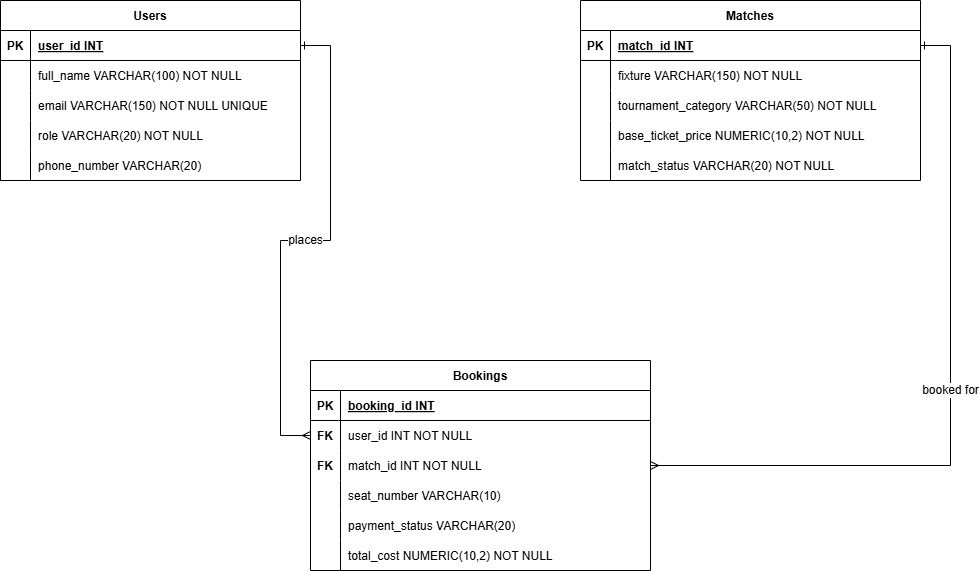

The diagram above was exported from draw.io. Its source (the exported page's mxGraphModel, read from the mxfile embedded in the PNG):
<mxGraphModel dx="2054" dy="1109" grid="1" gridSize="10" guides="1" tooltips="1" connect="1" arrows="1" fold="1" page="1" pageScale="1" pageWidth="1100" pageHeight="850" math="0" shadow="0">
  <root>
    <mxCell id="0" />
    <mxCell id="1" parent="0" />
    <mxCell id="U" parent="1" style="shape=table;startSize=30;container=1;collapsible=1;childLayout=tableLayout;fixedRows=1;rowLines=0;fontStyle=1;align=center;resizeLast=1;" value="Users" vertex="1">
      <mxGeometry height="180" width="300" x="40" y="40" as="geometry" />
    </mxCell>
    <mxCell id="U1" parent="U" style="shape=tableRow;horizontal=0;startSize=0;swimlaneHead=0;swimlaneBody=0;fillColor=none;collapsible=0;dropTarget=0;points=[[0,0.5],[1,0.5]];portConstraint=eastwest;strokeColor=inherit;top=0;left=0;right=0;bottom=1;" value="" vertex="1">
      <mxGeometry height="30" width="300" y="30" as="geometry" />
    </mxCell>
    <mxCell id="U1k" parent="U1" style="shape=partialRectangle;overflow=hidden;connectable=0;fillColor=none;strokeColor=inherit;top=0;left=0;bottom=0;right=0;fontStyle=1;" value="PK" vertex="1">
      <mxGeometry height="30" width="30" as="geometry">
        <mxRectangle height="30" width="30" as="alternateBounds" />
      </mxGeometry>
    </mxCell>
    <mxCell id="U1f" parent="U1" style="shape=partialRectangle;overflow=hidden;connectable=0;fillColor=none;align=left;strokeColor=inherit;top=0;left=0;bottom=0;right=0;spacingLeft=6;fontStyle=5;" value="user_id INT" vertex="1">
      <mxGeometry height="30" width="270" x="30" as="geometry">
        <mxRectangle height="30" width="270" as="alternateBounds" />
      </mxGeometry>
    </mxCell>
    <mxCell id="U2" parent="U" style="shape=tableRow;horizontal=0;startSize=0;swimlaneHead=0;swimlaneBody=0;fillColor=none;collapsible=0;dropTarget=0;points=[[0,0.5],[1,0.5]];portConstraint=eastwest;strokeColor=inherit;top=0;left=0;right=0;bottom=0;" value="" vertex="1">
      <mxGeometry height="30" width="300" y="60" as="geometry" />
    </mxCell>
    <mxCell id="U2k" parent="U2" style="shape=partialRectangle;overflow=hidden;connectable=0;fillColor=none;strokeColor=inherit;top=0;left=0;bottom=0;right=0;" value="" vertex="1">
      <mxGeometry height="30" width="30" as="geometry">
        <mxRectangle height="30" width="30" as="alternateBounds" />
      </mxGeometry>
    </mxCell>
    <mxCell id="U2f" parent="U2" style="shape=partialRectangle;overflow=hidden;connectable=0;fillColor=none;align=left;strokeColor=inherit;top=0;left=0;bottom=0;right=0;spacingLeft=6;" value="full_name VARCHAR(100) NOT NULL" vertex="1">
      <mxGeometry height="30" width="270" x="30" as="geometry">
        <mxRectangle height="30" width="270" as="alternateBounds" />
      </mxGeometry>
    </mxCell>
    <mxCell id="U3" parent="U" style="shape=tableRow;horizontal=0;startSize=0;swimlaneHead=0;swimlaneBody=0;fillColor=none;collapsible=0;dropTarget=0;points=[[0,0.5],[1,0.5]];portConstraint=eastwest;strokeColor=inherit;top=0;left=0;right=0;bottom=0;" value="" vertex="1">
      <mxGeometry height="30" width="300" y="90" as="geometry" />
    </mxCell>
    <mxCell id="U3k" parent="U3" style="shape=partialRectangle;overflow=hidden;connectable=0;fillColor=none;strokeColor=inherit;top=0;left=0;bottom=0;right=0;" value="" vertex="1">
      <mxGeometry height="30" width="30" as="geometry">
        <mxRectangle height="30" width="30" as="alternateBounds" />
      </mxGeometry>
    </mxCell>
    <mxCell id="U3f" parent="U3" style="shape=partialRectangle;overflow=hidden;connectable=0;fillColor=none;align=left;strokeColor=inherit;top=0;left=0;bottom=0;right=0;spacingLeft=6;" value="email VARCHAR(150) NOT NULL UNIQUE" vertex="1">
      <mxGeometry height="30" width="270" x="30" as="geometry">
        <mxRectangle height="30" width="270" as="alternateBounds" />
      </mxGeometry>
    </mxCell>
    <mxCell id="U4" parent="U" style="shape=tableRow;horizontal=0;startSize=0;swimlaneHead=0;swimlaneBody=0;fillColor=none;collapsible=0;dropTarget=0;points=[[0,0.5],[1,0.5]];portConstraint=eastwest;strokeColor=inherit;top=0;left=0;right=0;bottom=0;" value="" vertex="1">
      <mxGeometry height="30" width="300" y="120" as="geometry" />
    </mxCell>
    <mxCell id="U4k" parent="U4" style="shape=partialRectangle;overflow=hidden;connectable=0;fillColor=none;strokeColor=inherit;top=0;left=0;bottom=0;right=0;" value="" vertex="1">
      <mxGeometry height="30" width="30" as="geometry">
        <mxRectangle height="30" width="30" as="alternateBounds" />
      </mxGeometry>
    </mxCell>
    <mxCell id="U4f" parent="U4" style="shape=partialRectangle;overflow=hidden;connectable=0;fillColor=none;align=left;strokeColor=inherit;top=0;left=0;bottom=0;right=0;spacingLeft=6;" value="role VARCHAR(20) NOT NULL" vertex="1">
      <mxGeometry height="30" width="270" x="30" as="geometry">
        <mxRectangle height="30" width="270" as="alternateBounds" />
      </mxGeometry>
    </mxCell>
    <mxCell id="U5" parent="U" style="shape=tableRow;horizontal=0;startSize=0;swimlaneHead=0;swimlaneBody=0;fillColor=none;collapsible=0;dropTarget=0;points=[[0,0.5],[1,0.5]];portConstraint=eastwest;strokeColor=inherit;top=0;left=0;right=0;bottom=0;" value="" vertex="1">
      <mxGeometry height="30" width="300" y="150" as="geometry" />
    </mxCell>
    <mxCell id="U5k" parent="U5" style="shape=partialRectangle;overflow=hidden;connectable=0;fillColor=none;strokeColor=inherit;top=0;left=0;bottom=0;right=0;" value="" vertex="1">
      <mxGeometry height="30" width="30" as="geometry">
        <mxRectangle height="30" width="30" as="alternateBounds" />
      </mxGeometry>
    </mxCell>
    <mxCell id="U5f" parent="U5" style="shape=partialRectangle;overflow=hidden;connectable=0;fillColor=none;align=left;strokeColor=inherit;top=0;left=0;bottom=0;right=0;spacingLeft=6;" value="phone_number VARCHAR(20)" vertex="1">
      <mxGeometry height="30" width="270" x="30" as="geometry">
        <mxRectangle height="30" width="270" as="alternateBounds" />
      </mxGeometry>
    </mxCell>
    <mxCell id="M" parent="1" style="shape=table;startSize=30;container=1;collapsible=1;childLayout=tableLayout;fixedRows=1;rowLines=0;fontStyle=1;align=center;resizeLast=1;" value="Matches" vertex="1">
      <mxGeometry height="180" width="340" x="620" y="40" as="geometry" />
    </mxCell>
    <mxCell id="M1" parent="M" style="shape=tableRow;horizontal=0;startSize=0;swimlaneHead=0;swimlaneBody=0;fillColor=none;collapsible=0;dropTarget=0;points=[[0,0.5],[1,0.5]];portConstraint=eastwest;strokeColor=inherit;top=0;left=0;right=0;bottom=1;" value="" vertex="1">
      <mxGeometry height="30" width="340" y="30" as="geometry" />
    </mxCell>
    <mxCell id="M1k" parent="M1" style="shape=partialRectangle;overflow=hidden;connectable=0;fillColor=none;strokeColor=inherit;top=0;left=0;bottom=0;right=0;fontStyle=1;" value="PK" vertex="1">
      <mxGeometry height="30" width="30" as="geometry">
        <mxRectangle height="30" width="30" as="alternateBounds" />
      </mxGeometry>
    </mxCell>
    <mxCell id="M1f" parent="M1" style="shape=partialRectangle;overflow=hidden;connectable=0;fillColor=none;align=left;strokeColor=inherit;top=0;left=0;bottom=0;right=0;spacingLeft=6;fontStyle=5;" value="match_id INT" vertex="1">
      <mxGeometry height="30" width="310" x="30" as="geometry">
        <mxRectangle height="30" width="310" as="alternateBounds" />
      </mxGeometry>
    </mxCell>
    <mxCell id="M2" parent="M" style="shape=tableRow;horizontal=0;startSize=0;swimlaneHead=0;swimlaneBody=0;fillColor=none;collapsible=0;dropTarget=0;points=[[0,0.5],[1,0.5]];portConstraint=eastwest;strokeColor=inherit;top=0;left=0;right=0;bottom=0;" value="" vertex="1">
      <mxGeometry height="30" width="340" y="60" as="geometry" />
    </mxCell>
    <mxCell id="M2k" parent="M2" style="shape=partialRectangle;overflow=hidden;connectable=0;fillColor=none;strokeColor=inherit;top=0;left=0;bottom=0;right=0;" value="" vertex="1">
      <mxGeometry height="30" width="30" as="geometry">
        <mxRectangle height="30" width="30" as="alternateBounds" />
      </mxGeometry>
    </mxCell>
    <mxCell id="M2f" parent="M2" style="shape=partialRectangle;overflow=hidden;connectable=0;fillColor=none;align=left;strokeColor=inherit;top=0;left=0;bottom=0;right=0;spacingLeft=6;" value="fixture VARCHAR(150) NOT NULL" vertex="1">
      <mxGeometry height="30" width="310" x="30" as="geometry">
        <mxRectangle height="30" width="310" as="alternateBounds" />
      </mxGeometry>
    </mxCell>
    <mxCell id="M3" parent="M" style="shape=tableRow;horizontal=0;startSize=0;swimlaneHead=0;swimlaneBody=0;fillColor=none;collapsible=0;dropTarget=0;points=[[0,0.5],[1,0.5]];portConstraint=eastwest;strokeColor=inherit;top=0;left=0;right=0;bottom=0;" value="" vertex="1">
      <mxGeometry height="30" width="340" y="90" as="geometry" />
    </mxCell>
    <mxCell id="M3k" parent="M3" style="shape=partialRectangle;overflow=hidden;connectable=0;fillColor=none;strokeColor=inherit;top=0;left=0;bottom=0;right=0;" value="" vertex="1">
      <mxGeometry height="30" width="30" as="geometry">
        <mxRectangle height="30" width="30" as="alternateBounds" />
      </mxGeometry>
    </mxCell>
    <mxCell id="M3f" parent="M3" style="shape=partialRectangle;overflow=hidden;connectable=0;fillColor=none;align=left;strokeColor=inherit;top=0;left=0;bottom=0;right=0;spacingLeft=6;" value="tournament_category VARCHAR(50) NOT NULL" vertex="1">
      <mxGeometry height="30" width="310" x="30" as="geometry">
        <mxRectangle height="30" width="310" as="alternateBounds" />
      </mxGeometry>
    </mxCell>
    <mxCell id="M4" parent="M" style="shape=tableRow;horizontal=0;startSize=0;swimlaneHead=0;swimlaneBody=0;fillColor=none;collapsible=0;dropTarget=0;points=[[0,0.5],[1,0.5]];portConstraint=eastwest;strokeColor=inherit;top=0;left=0;right=0;bottom=0;" value="" vertex="1">
      <mxGeometry height="30" width="340" y="120" as="geometry" />
    </mxCell>
    <mxCell id="M4k" parent="M4" style="shape=partialRectangle;overflow=hidden;connectable=0;fillColor=none;strokeColor=inherit;top=0;left=0;bottom=0;right=0;" value="" vertex="1">
      <mxGeometry height="30" width="30" as="geometry">
        <mxRectangle height="30" width="30" as="alternateBounds" />
      </mxGeometry>
    </mxCell>
    <mxCell id="M4f" parent="M4" style="shape=partialRectangle;overflow=hidden;connectable=0;fillColor=none;align=left;strokeColor=inherit;top=0;left=0;bottom=0;right=0;spacingLeft=6;" value="base_ticket_price NUMERIC(10,2) NOT NULL" vertex="1">
      <mxGeometry height="30" width="310" x="30" as="geometry">
        <mxRectangle height="30" width="310" as="alternateBounds" />
      </mxGeometry>
    </mxCell>
    <mxCell id="M5" parent="M" style="shape=tableRow;horizontal=0;startSize=0;swimlaneHead=0;swimlaneBody=0;fillColor=none;collapsible=0;dropTarget=0;points=[[0,0.5],[1,0.5]];portConstraint=eastwest;strokeColor=inherit;top=0;left=0;right=0;bottom=0;" value="" vertex="1">
      <mxGeometry height="30" width="340" y="150" as="geometry" />
    </mxCell>
    <mxCell id="M5k" parent="M5" style="shape=partialRectangle;overflow=hidden;connectable=0;fillColor=none;strokeColor=inherit;top=0;left=0;bottom=0;right=0;" value="" vertex="1">
      <mxGeometry height="30" width="30" as="geometry">
        <mxRectangle height="30" width="30" as="alternateBounds" />
      </mxGeometry>
    </mxCell>
    <mxCell id="M5f" parent="M5" style="shape=partialRectangle;overflow=hidden;connectable=0;fillColor=none;align=left;strokeColor=inherit;top=0;left=0;bottom=0;right=0;spacingLeft=6;" value="match_status VARCHAR(20) NOT NULL" vertex="1">
      <mxGeometry height="30" width="310" x="30" as="geometry">
        <mxRectangle height="30" width="310" as="alternateBounds" />
      </mxGeometry>
    </mxCell>
    <mxCell id="B" parent="1" style="shape=table;startSize=30;container=1;collapsible=1;childLayout=tableLayout;fixedRows=1;rowLines=0;fontStyle=1;align=center;resizeLast=1;" value="Bookings" vertex="1">
      <mxGeometry height="210" width="340" x="350" y="400" as="geometry" />
    </mxCell>
    <mxCell id="B1" parent="B" style="shape=tableRow;horizontal=0;startSize=0;swimlaneHead=0;swimlaneBody=0;fillColor=none;collapsible=0;dropTarget=0;points=[[0,0.5],[1,0.5]];portConstraint=eastwest;strokeColor=inherit;top=0;left=0;right=0;bottom=1;" value="" vertex="1">
      <mxGeometry height="30" width="340" y="30" as="geometry" />
    </mxCell>
    <mxCell id="B1k" parent="B1" style="shape=partialRectangle;overflow=hidden;connectable=0;fillColor=none;strokeColor=inherit;top=0;left=0;bottom=0;right=0;fontStyle=1;" value="PK" vertex="1">
      <mxGeometry height="30" width="30" as="geometry">
        <mxRectangle height="30" width="30" as="alternateBounds" />
      </mxGeometry>
    </mxCell>
    <mxCell id="B1f" parent="B1" style="shape=partialRectangle;overflow=hidden;connectable=0;fillColor=none;align=left;strokeColor=inherit;top=0;left=0;bottom=0;right=0;spacingLeft=6;fontStyle=5;" value="booking_id INT" vertex="1">
      <mxGeometry height="30" width="310" x="30" as="geometry">
        <mxRectangle height="30" width="310" as="alternateBounds" />
      </mxGeometry>
    </mxCell>
    <mxCell id="B2" parent="B" style="shape=tableRow;horizontal=0;startSize=0;swimlaneHead=0;swimlaneBody=0;fillColor=none;collapsible=0;dropTarget=0;points=[[0,0.5],[1,0.5]];portConstraint=eastwest;strokeColor=inherit;top=0;left=0;right=0;bottom=0;" value="" vertex="1">
      <mxGeometry height="30" width="340" y="60" as="geometry" />
    </mxCell>
    <mxCell id="B2k" parent="B2" style="shape=partialRectangle;overflow=hidden;connectable=0;fillColor=none;strokeColor=inherit;top=0;left=0;bottom=0;right=0;fontStyle=1;" value="FK" vertex="1">
      <mxGeometry height="30" width="30" as="geometry">
        <mxRectangle height="30" width="30" as="alternateBounds" />
      </mxGeometry>
    </mxCell>
    <mxCell id="B2f" parent="B2" style="shape=partialRectangle;overflow=hidden;connectable=0;fillColor=none;align=left;strokeColor=inherit;top=0;left=0;bottom=0;right=0;spacingLeft=6;" value="user_id INT NOT NULL" vertex="1">
      <mxGeometry height="30" width="310" x="30" as="geometry">
        <mxRectangle height="30" width="310" as="alternateBounds" />
      </mxGeometry>
    </mxCell>
    <mxCell id="B3" parent="B" style="shape=tableRow;horizontal=0;startSize=0;swimlaneHead=0;swimlaneBody=0;fillColor=none;collapsible=0;dropTarget=0;points=[[0,0.5],[1,0.5]];portConstraint=eastwest;strokeColor=inherit;top=0;left=0;right=0;bottom=0;" value="" vertex="1">
      <mxGeometry height="30" width="340" y="90" as="geometry" />
    </mxCell>
    <mxCell id="B3k" parent="B3" style="shape=partialRectangle;overflow=hidden;connectable=0;fillColor=none;strokeColor=inherit;top=0;left=0;bottom=0;right=0;fontStyle=1;" value="FK" vertex="1">
      <mxGeometry height="30" width="30" as="geometry">
        <mxRectangle height="30" width="30" as="alternateBounds" />
      </mxGeometry>
    </mxCell>
    <mxCell id="B3f" parent="B3" style="shape=partialRectangle;overflow=hidden;connectable=0;fillColor=none;align=left;strokeColor=inherit;top=0;left=0;bottom=0;right=0;spacingLeft=6;" value="match_id INT NOT NULL" vertex="1">
      <mxGeometry height="30" width="310" x="30" as="geometry">
        <mxRectangle height="30" width="310" as="alternateBounds" />
      </mxGeometry>
    </mxCell>
    <mxCell id="B4" parent="B" style="shape=tableRow;horizontal=0;startSize=0;swimlaneHead=0;swimlaneBody=0;fillColor=none;collapsible=0;dropTarget=0;points=[[0,0.5],[1,0.5]];portConstraint=eastwest;strokeColor=inherit;top=0;left=0;right=0;bottom=0;" value="" vertex="1">
      <mxGeometry height="30" width="340" y="120" as="geometry" />
    </mxCell>
    <mxCell id="B4k" parent="B4" style="shape=partialRectangle;overflow=hidden;connectable=0;fillColor=none;strokeColor=inherit;top=0;left=0;bottom=0;right=0;" value="" vertex="1">
      <mxGeometry height="30" width="30" as="geometry">
        <mxRectangle height="30" width="30" as="alternateBounds" />
      </mxGeometry>
    </mxCell>
    <mxCell id="B4f" parent="B4" style="shape=partialRectangle;overflow=hidden;connectable=0;fillColor=none;align=left;strokeColor=inherit;top=0;left=0;bottom=0;right=0;spacingLeft=6;" value="seat_number VARCHAR(10)" vertex="1">
      <mxGeometry height="30" width="310" x="30" as="geometry">
        <mxRectangle height="30" width="310" as="alternateBounds" />
      </mxGeometry>
    </mxCell>
    <mxCell id="B5" parent="B" style="shape=tableRow;horizontal=0;startSize=0;swimlaneHead=0;swimlaneBody=0;fillColor=none;collapsible=0;dropTarget=0;points=[[0,0.5],[1,0.5]];portConstraint=eastwest;strokeColor=inherit;top=0;left=0;right=0;bottom=0;" value="" vertex="1">
      <mxGeometry height="30" width="340" y="150" as="geometry" />
    </mxCell>
    <mxCell id="B5k" parent="B5" style="shape=partialRectangle;overflow=hidden;connectable=0;fillColor=none;strokeColor=inherit;top=0;left=0;bottom=0;right=0;" value="" vertex="1">
      <mxGeometry height="30" width="30" as="geometry">
        <mxRectangle height="30" width="30" as="alternateBounds" />
      </mxGeometry>
    </mxCell>
    <mxCell id="B5f" parent="B5" style="shape=partialRectangle;overflow=hidden;connectable=0;fillColor=none;align=left;strokeColor=inherit;top=0;left=0;bottom=0;right=0;spacingLeft=6;" value="payment_status VARCHAR(20)" vertex="1">
      <mxGeometry height="30" width="310" x="30" as="geometry">
        <mxRectangle height="30" width="310" as="alternateBounds" />
      </mxGeometry>
    </mxCell>
    <mxCell id="B6" parent="B" style="shape=tableRow;horizontal=0;startSize=0;swimlaneHead=0;swimlaneBody=0;fillColor=none;collapsible=0;dropTarget=0;points=[[0,0.5],[1,0.5]];portConstraint=eastwest;strokeColor=inherit;top=0;left=0;right=0;bottom=0;" value="" vertex="1">
      <mxGeometry height="30" width="340" y="180" as="geometry" />
    </mxCell>
    <mxCell id="B6k" parent="B6" style="shape=partialRectangle;overflow=hidden;connectable=0;fillColor=none;strokeColor=inherit;top=0;left=0;bottom=0;right=0;" value="" vertex="1">
      <mxGeometry height="30" width="30" as="geometry">
        <mxRectangle height="30" width="30" as="alternateBounds" />
      </mxGeometry>
    </mxCell>
    <mxCell id="B6f" parent="B6" style="shape=partialRectangle;overflow=hidden;connectable=0;fillColor=none;align=left;strokeColor=inherit;top=0;left=0;bottom=0;right=0;spacingLeft=6;" value="total_cost NUMERIC(10,2) NOT NULL" vertex="1">
      <mxGeometry height="30" width="310" x="30" as="geometry">
        <mxRectangle height="30" width="310" as="alternateBounds" />
      </mxGeometry>
    </mxCell>
    <mxCell id="REL_U_B" edge="1" parent="1" source="U1" style="edgeStyle=entityRelationEdgeStyle;fontSize=12;html=1;rounded=0;startArrow=ERone;startFill=0;endArrow=ERmany;endFill=0;" target="B2" value="places">
      <mxGeometry relative="1" as="geometry" />
    </mxCell>
    <mxCell id="REL_M_B" edge="1" parent="1" source="M1" style="edgeStyle=entityRelationEdgeStyle;fontSize=12;html=1;rounded=0;startArrow=ERone;startFill=0;endArrow=ERmany;endFill=0;" target="B3" value="booked for">
      <mxGeometry relative="1" as="geometry" />
    </mxCell>
  </root>
</mxGraphModel>